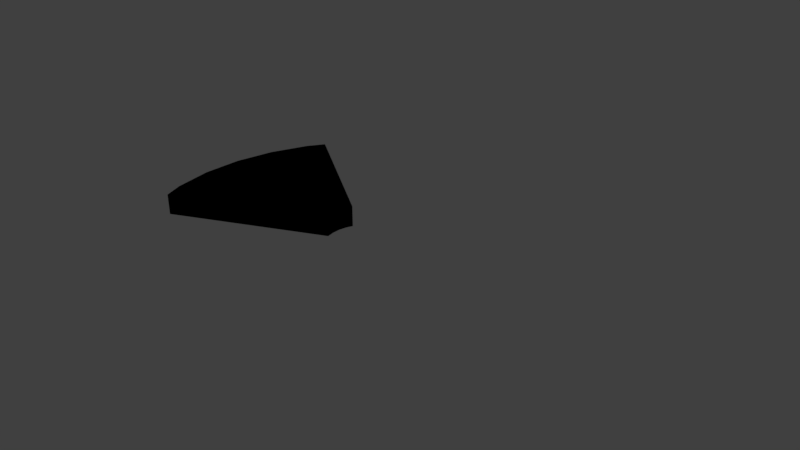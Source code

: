 # Source: navWheelSlice.blend  (saved by Blender 2.78.0; exported with 4.5.12 LTS)
import bpy
from mathutils import Matrix  # noqa: F401  (used for matrix-valued properties, if any)

bpy.ops.wm.read_factory_settings(use_empty=True)
scene = bpy.context.scene
scene.name = 'Scene'

# ---- collections
col_collection_1 = bpy.data.collections.new('Collection 1'); scene.collection.children.link(col_collection_1)

# ---- materials (node trees are filled in below, after node groups)
mat_material_001 = bpy.data.materials.new('Material.001')
mat_material_001.alpha_threshold = 0.0
mat_material_001.use_transparent_shadow = False
mat_material_001.diffuse_color = (0.0, 0.0, 0.0, 1.0)
mat_material_001.roughness = 0.5

# ---- material node trees

# ---- world
world_world = bpy.data.worlds.new('World'); scene.world = world_world
world_world.color = (0.05088, 0.05088, 0.05088)
world_world.use_sun_shadow = False
world_world.sun_shadow_jitter_overblur = 0.0
world_world.cycles.sampling_method = 'MANUAL'

# ---- cameras
cam_camera = bpy.data.cameras.new('Camera')
cam_camera.clip_end = 100.0
cam_camera.lens = 35.0
cam_camera.sensor_width = 32.0
cam_camera.sensor_height = 18.0
cam_camera.ortho_scale = 7.314
cam_camera.dof.focus_distance = 0.0
cam_camera.dof.aperture_fstop = 128.0

# ---- lights
light_lamp = bpy.data.lights.new('Lamp', 'POINT')
light_lamp.transmission_factor = 0.0
light_lamp.cutoff_distance = 30.0
light_lamp.energy = 100.0
light_lamp.shadow_buffer_clip_start = 1.001
light_lamp.shadow_soft_size = 0.1
light_lamp.shadow_maximum_resolution = 0.006
light_lamp.use_absolute_resolution = True

# ---- meshes
me_circle_002 = bpy.data.meshes.new('Circle.002')
me_circle_002.from_pydata([(0.0, 1.0, 0.0), (-0.1951, 0.9808, 0.0), (-0.3827, 0.9239, 0.0), (-0.5556, 0.8315, 0.0), (-0.7071, 0.7071, 0.0), (-0.8315, 0.5556, 0.0), (-0.9239, 0.3827, 0.0), (-0.9808, 0.1951, 0.0), (-1.0, 7.55e-08, 0.0), (-0.9808, -0.1951, 0.0), (-0.9239, -0.3827, 0.0), (-0.8315, -0.5556, 0.0), (-0.7071, -0.7071, 0.0), (-0.5556, -0.8315, 0.0), (-0.3827, -0.9239, 0.0), (-0.1951, -0.9808, 0.0), (3.258e-07, -1.0, 0.0), (0.1951, -0.9808, 0.0), (0.3827, -0.9239, 0.0), (0.5556, -0.8315, 0.0), (0.7071, -0.7071, 0.0), (0.8315, -0.5556, 0.0), (0.9239, -0.3827, 0.0), (0.9808, -0.1951, 0.0), (1.0, 9.656e-07, 0.0), (0.9808, 0.1951, 0.0), (0.9239, 0.3827, 0.0), (0.8315, 0.5556, 0.0), (0.7071, 0.7071, 0.0), (0.5556, 0.8315, 0.0), (0.3827, 0.9239, 0.0), (0.1951, 0.9808, 0.0)], [(1, 0), (2, 1), (3, 2), (4, 3), (5, 4), (6, 5), (7, 6), (8, 7), (9, 8), (10, 9), (11, 10), (12, 11), (13, 12), (14, 13), (15, 14), (16, 15), (17, 16), (18, 17), (19, 18), (20, 19), (21, 20), (22, 21), (23, 22), (24, 23), (25, 24), (26, 25), (27, 26), (28, 27), (29, 28), (30, 29), (31, 30), (0, 31)], [])
me_circle_002.use_remesh_preserve_volume = False
me_circle_002.use_remesh_preserve_attributes = False
me_circle_002.use_mirror_vertex_groups = False
me_circle_002.update()
me_circle = bpy.data.meshes.new('Circle')
me_circle.from_pydata([(0.03525, 0.02778, -0.02254), (0.03525, -0.02329, -0.02254), (-0.01582, 0.02778, -0.02254), (-0.01582, -0.02329, -0.02254), (0.03525, -1.048, -0.02254), (-0.01582, -1.048, -0.02254), (0.03525, 1.164, -0.02254), (-0.01582, 1.164, -0.02254), (0.04459, -0.007121, -0.02254), (0.0003463, -0.03263, -0.02254), (0.01908, 0.03712, -0.02254), (-0.02516, 0.01161, -0.02254), (-0.8877, -0.5447, -0.02254), (-0.9133, -0.5004, -0.02254), (1.029, 0.5605, -0.02254), (1.004, 0.6047, -0.02254), (0.01906, -0.03264, -0.02254), (-0.02517, -0.007104, -0.02254), (0.0446, 0.0116, -0.02254), (0.0003631, 0.03713, -0.02254), (-0.913, 0.5054, -0.02254), (-0.8875, 0.5496, -0.02254), (1.003, -0.6007, -0.02255), (1.029, -0.5565, -0.02255), (0.9239, -0.3827, 0.0), (0.9808, -0.1951, 0.0), (1.0, 9.656e-07, 0.0), (0.9808, 0.1951, 0.0), (0.9239, 0.3827, 0.0), (0.1425, -0.1384, 7.451e-09), (0.1668, -0.1089, 7.451e-09), (0.113, -0.1627, 7.451e-09), (0.07928, -0.1807, 7.451e-09), (0.0427, -0.1918, 7.451e-09), (0.004657, -0.1955, -3.725e-09), (1.947e-07, -0.1951, 0.0), (0.1978, 0.03791, 7.451e-09), (0.2016, -0.0005179, 1.49e-08), (0.1978, -0.03895, 7.451e-09), (0.1959, 0.03753, 7.451e-09), (0.1997, -0.0005179, 7.451e-09), (0.1959, -0.03856, 7.451e-09), (0.1848, -0.07514, 7.451e-09), (0.1848, 0.07411, 1.49e-08), (0.1668, 0.1078, 1.49e-08), (0.113, 0.1616, -3.725e-09), (0.1425, 0.1374, -3.725e-09), (0.0427, 0.1907, 7.451e-09), (0.07928, 0.1796, -3.725e-09), (0.004657, 0.1945, -3.725e-09), (1.313e-07, 0.194, 0.0), (-0.8471, 0.5263, 0.0), (-0.8712, 0.4812, 0.0), (-0.1749, 0.07934, -1.245e-08), (-0.1478, 0.1227, -4.857e-09), (0.1635, -0.116, 1.339e-08), (0.8535, -0.5143, 0.0), (0.8776, -0.4692, 0.0), (0.1881, -0.07121, 7.451e-09), (-0.1772, -0.07606, -1.481e-08), (-0.8733, -0.4774, 0.0), (-0.8492, -0.5224, 0.0), (-0.151, -0.1199, -2.468e-09), (0.876, 0.4722, 0.0), (0.1867, 0.07479, 7.451e-09), (0.8519, 0.5173, 0.0), (0.1605, 0.1186, 8.836e-09), (0.03525, -0.9965, 0.0), (0.03525, -0.1945, -3.725e-09), (-0.01582, -0.9984, 0.0), (-0.01582, -0.1955, 6.981e-09), (0.03525, 0.1934, -3.725e-09), (0.03525, 0.9965, 0.0), (-0.01582, 0.9984, 0.0), (-0.01582, 0.1944, 3.491e-09)], [(29, 30), (31, 29), (32, 31), (34, 33), (33, 32), (34, 35), (40, 39), (41, 40), (42, 41), (30, 42), (39, 43), (43, 44), (46, 45), (46, 44), (48, 47), (45, 48), (50, 49), (47, 49), (53, 17), (52, 20), (51, 21), (54, 19), (58, 18), (57, 23), (56, 22), (55, 16), (62, 9), (61, 12), (60, 13), (59, 11), (66, 10), (65, 15), (63, 14), (64, 8), (68, 1), (67, 4), (69, 5), (70, 3), (74, 2), (73, 7), (72, 6), (71, 0)], [(63, 64, 36, 37, 38, 58, 57, 24, 25, 26, 27, 28)])
me_circle.materials.append(mat_material_001)
me_circle.use_remesh_preserve_volume = False
me_circle.use_remesh_preserve_attributes = False
me_circle.use_mirror_vertex_groups = False
me_circle.update()

# ---- objects
ob_circle_001 = bpy.data.objects.new('Circle.001', me_circle_002)
ob_circle = bpy.data.objects.new('Circle', me_circle)
ob_lamp = bpy.data.objects.new('Lamp', light_lamp)
ob_camera = bpy.data.objects.new('Camera', cam_camera)

# ---- transforms, parenting, visibility, modifiers, constraints
ob_circle_001.location = (5544.0, 0.01323, 0.0901)
ob_circle_001.scale = (0.6451, 0.6451, 0.6451)
ob_circle_001.lineart.crease_threshold = 0.0
ob_circle.location = (-0.01263, -0.0003095, 0.1232)
ob_circle.scale = (-2.917, -2.917, -2.917)
ob_circle.show_transparent = True
ob_circle.lineart.crease_threshold = 0.0
_m = ob_circle.modifiers.new('Solidify', 'SOLIDIFY')
_m.thickness = 0.1
_m.nonmanifold_thickness_mode = 'FIXED'
_m.nonmanifold_merge_threshold = 0.0003
ob_lamp.location = (4.076, 1.005, 5.904)
ob_lamp.rotation_euler = (0.6503, 0.05522, 1.866)
ob_lamp.lock_rotations_4d = False
ob_lamp.empty_display_type = 'ARROWS'
ob_lamp.color = (0.0, 0.0, 0.0, 0.0)
ob_lamp.lineart.crease_threshold = 0.0
ob_camera.location = (7.481, -6.508, 5.344)
ob_camera.rotation_euler = (1.109, 0.0, 0.8149)
ob_camera.lock_rotations_4d = False
ob_camera.empty_display_type = 'ARROWS'
ob_camera.color = (0.0, 0.0, 0.0, 0.0)
ob_camera.display_type = 'WIRE'
ob_camera.lineart.crease_threshold = 0.0

# ---- collection membership
col_collection_1.objects.link(ob_circle_001)
col_collection_1.objects.link(ob_circle)
col_collection_1.objects.link(ob_lamp)
col_collection_1.objects.link(ob_camera)

# ---- scene / render settings (as saved in the file)
scene.camera = ob_camera
scene.frame_start = 1; scene.frame_end = 250; scene.frame_set(7)
scene.render.engine = 'BLENDER_EEVEE_NEXT'
scene.render.resolution_percentage = 50
scene.render.dither_intensity = 0.0
scene.cycles.use_denoising = False
scene.cycles.samples = 128
scene.cycles.sampling_pattern = 'TABULATED_SOBOL'
scene.cycles.light_sampling_threshold = 0.0
scene.cycles.use_adaptive_sampling = False
scene.cycles.use_light_tree = False
scene.cycles.blur_glossy = 0.0
scene.cycles.sample_clamp_indirect = 0.0
scene.view_settings.view_transform = 'Standard'
bpy.context.view_layer.update()
